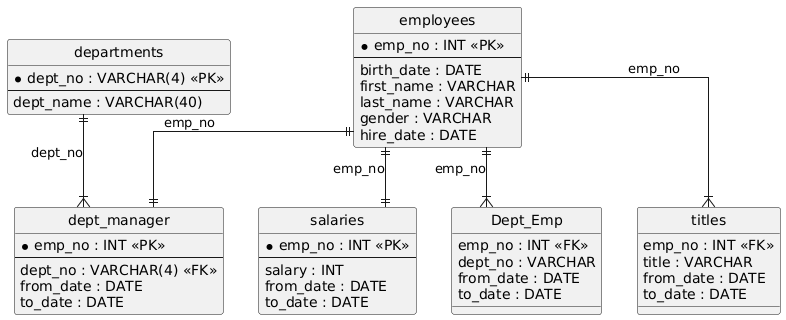

The diagram above was rendered by PlantUML. Its source (embedded in the PNG):
@startuml
hide circle
skinparam linetype ortho

entity "departments" as departments {
  * dept_no : VARCHAR(4) <<PK>>
  --
  dept_name : VARCHAR(40)
}

entity "employees" as employees {
  * emp_no : INT <<PK>>
  --
  birth_date : DATE
  first_name : VARCHAR
  last_name : VARCHAR
  gender : VARCHAR
  hire_date : DATE
}

entity "dept_manager" as dept_manager {
  * emp_no : INT <<PK>>
  --
  dept_no : VARCHAR(4) <<FK>>
  from_date : DATE
  to_date : DATE
}

entity "salaries" as salaries {
  * emp_no : INT <<PK>>
  --
  salary : INT
  from_date : DATE
  to_date : DATE
}

entity "Dept_Emp" as Dept_Emp {
  emp_no : INT <<FK>>
  dept_no : VARCHAR
  from_date : DATE
  to_date : DATE
}

entity "titles" as titles {
  emp_no : INT <<FK>>
  title : VARCHAR
  from_date : DATE
  to_date : DATE
}

employees ||--|| dept_manager : "emp_no"
departments ||--|{ dept_manager : "dept_no"
employees ||--|| salaries : "emp_no"
employees ||--|{ Dept_Emp : "emp_no"
employees ||--|{ titles : "emp_no"
@enduml